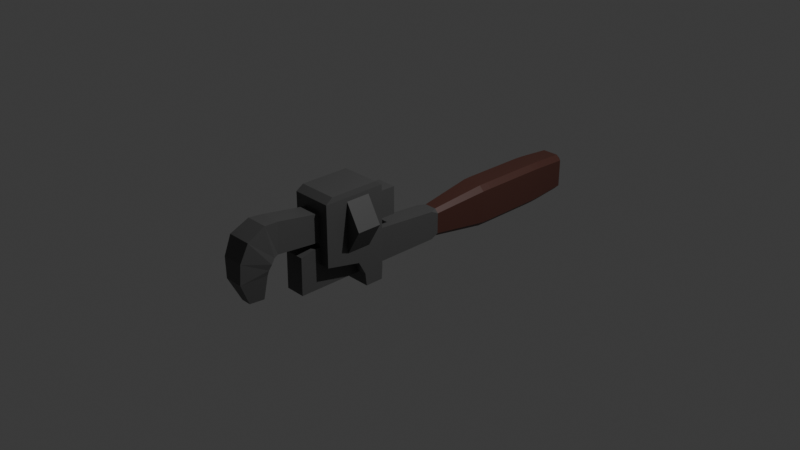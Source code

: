 # Source: Wrench.blend  (saved by Blender 4.2.66; exported with 4.5.12 LTS)
import bpy
from mathutils import Matrix  # noqa: F401  (used for matrix-valued properties, if any)

bpy.ops.wm.read_factory_settings(use_empty=True)
scene = bpy.context.scene
scene.name = 'Scene'

# ---- collections
col_collection = bpy.data.collections.new('Collection'); scene.collection.children.link(col_collection)

# ---- materials (node trees are filled in below, after node groups)
mat_metal = bpy.data.materials.new('Metal')
mat_metal.alpha_threshold = 0.0
mat_metal.roughness = 0.5
mat_metal.line_color = (0.0, 0.0, 0.0, 1.0)
mat_wood = bpy.data.materials.new('Wood')

# ---- material node trees
mat_metal.use_nodes = True; mat_metal.node_tree.nodes.clear()
_N = mat_metal.node_tree.nodes; _L = mat_metal.node_tree.links
n0 = _N.new('ShaderNodeOutputMaterial'); n0.name = 'Material Output'; n0.location = (300, 300)
n1 = _N.new('ShaderNodeBsdfPrincipled'); n1.name = 'Principled BSDF'; n1.location = (10, 300)
n1.inputs[0].default_value = (0.0919, 0.0919, 0.0919, 1.0)
n1.inputs[3].default_value = 1.45
_L.new(n1.outputs[0], n0.inputs[0])
n0.is_active_output = True
mat_wood.use_nodes = True; mat_wood.node_tree.nodes.clear()
_N = mat_wood.node_tree.nodes; _L = mat_wood.node_tree.links
n0 = _N.new('ShaderNodeBsdfPrincipled'); n0.name = 'Principled BSDF'; n0.location = (10, 300)
n0.inputs[0].default_value = (0.08821, 0.03238, 0.02424, 1.0)
n1 = _N.new('ShaderNodeOutputMaterial'); n1.name = 'Material Output'; n1.location = (300, 300)
_L.new(n0.outputs[0], n1.inputs[0])
n1.is_active_output = True

# ---- world
world_world = bpy.data.worlds.new('World'); scene.world = world_world
world_world.use_nodes = True; world_world.node_tree.nodes.clear()
_N = world_world.node_tree.nodes; _L = world_world.node_tree.links
n0 = _N.new('ShaderNodeOutputWorld'); n0.name = 'World Output'; n0.location = (300, 300)
n1 = _N.new('ShaderNodeBackground'); n1.name = 'Background'; n1.location = (10, 300)
n1.inputs[0].default_value = (0.05088, 0.05088, 0.05088, 1.0)
_L.new(n1.outputs[0], n0.inputs[0])
n0.is_active_output = True
world_world.color = (0.05088, 0.05088, 0.05088)
world_world.sun_shadow_jitter_overblur = 0.0

# ---- cameras
cam_camera = bpy.data.cameras.new('Camera')
cam_camera.clip_end = 100.0
cam_camera.ortho_scale = 7.314

# ---- lights
light_light = bpy.data.lights.new('Light', 'POINT')
light_light.energy = 1000.0
light_light.shadow_soft_size = 0.1

# ---- meshes
me_cube = bpy.data.meshes.new('Cube')
me_cube.from_pydata([(0.1097, -1.206, 0.1189), (0.1097, -1.161, -0.3194), (-0.1097, -1.206, 0.1189), (-0.1097, -1.161, -0.3194), (0.1097, -1.351, 0.08202), (0.1097, -1.356, -0.3194), (-0.1097, -1.351, 0.08202), (-0.1097, -1.356, -0.3194), (0.1097, -1.124, 0.4692), (0.1097, -1.123, 0.1715), (-0.1097, -1.124, 0.4692), (-0.1097, -1.123, 0.1715), (0.1097, -1.595, 0.5466), (0.1097, -1.615, 0.2199), (-0.1097, -1.595, 0.5466), (-0.1097, -1.615, 0.2199), (0.1097, -0.1728, 0.4522), (0.1097, -0.1719, 0.1546), (-0.1097, -0.1728, 0.4522), (-0.1097, -0.1719, 0.1546), (0.1213, -1.751, 0.5581), (0.1213, -1.664, 0.2067), (-0.1213, -1.751, 0.5581), (-0.1213, -1.664, 0.2067), (0.1315, -1.952, 0.4607), (0.1315, -1.705, 0.1556), (-0.1315, -1.952, 0.4607), (-0.1315, -1.705, 0.1556), (0.1177, -2.038, 0.2705), (0.1177, -1.731, 0.09965), (-0.1177, -2.038, 0.2705), (-0.1177, -1.731, 0.09965), (0.1024, -2.043, 0.05223), (0.1024, -1.738, 0.04638), (-0.1024, -2.043, 0.05223), (-0.1024, -1.738, 0.04638), (0.05604, -1.924, -0.2019), (0.05604, -1.757, -0.2167), (-0.05604, -1.924, -0.2019), (-0.05604, -1.757, -0.2167), (-0.2179, -1.122, -0.06751), (-0.2179, -1.122, 0.4554), (-0.2179, -0.434, -0.06751), (-0.2179, -0.434, 0.4554), (0.2179, -1.122, -0.06751), (0.2179, -1.122, 0.4554), (0.2179, -0.434, -0.06751), (0.2179, -0.434, 0.4554), (-0.2179, -0.6426, -0.4368), (-0.2179, -0.4428, -0.4368), (0.2179, -0.6426, -0.4368), (0.2179, -0.4428, -0.4368), (-0.2179, -0.434, -0.151), (-0.2179, -0.7371, -0.151), (0.2179, -0.7371, -0.151), (0.2179, -0.434, -0.151), (-0.2179, -0.434, -0.2983), (0.2179, -0.658, -0.2983), (-0.2179, -0.658, -0.2983), (0.2179, -0.434, -0.2983), (-0.2179, -1.122, 0.5887), (-0.212, -1.044, 0.6441), (-0.212, -0.5113, 0.6441), (-0.2179, -0.434, 0.5887), (0.212, -1.044, 0.6441), (0.2179, -1.122, 0.5887), (0.212, -0.5113, 0.6441), (0.2179, -0.434, 0.5887), (0.1105, 0.4443, -0.04806), (0.0689, 0.4443, -0.006483), (0.1097, 0.3612, -0.004387), (0.0689, 0.4443, -0.3206), (0.1105, 0.4443, -0.279), (0.1097, 0.3612, -0.3194), (-0.1105, 0.4443, -0.04806), (-0.1097, 0.3612, -0.004387), (-0.0689, 0.4443, -0.006483), (-0.0689, 0.4443, -0.3206), (-0.1097, 0.3612, -0.3194), (-0.1105, 0.4443, -0.279), (0.1473, 2.372, -0.009127), (0.08994, 2.427, -0.01254), (0.09236, 2.372, 0.04589), (0.09236, 2.372, -0.3729), (0.08994, 2.427, -0.3145), (0.1473, 2.372, -0.3179), (-0.1473, 2.372, -0.009127), (-0.09236, 2.372, 0.04589), (-0.08994, 2.427, -0.01254), (-0.09236, 2.372, -0.3729), (-0.1473, 2.372, -0.3179), (-0.08994, 2.427, -0.3145), (-0.1119, 1.072, -0.4007), (-0.1669, 1.072, -0.3458), (-0.1679, 1.182, -0.3472), (-0.113, 1.182, -0.4021), (-0.1091, 2.003, -0.3967), (-0.1117, 1.894, -0.4004), (-0.1666, 1.894, -0.3455), (-0.164, 2.003, -0.3417), (0.1091, 2.003, -0.3967), (0.164, 2.003, -0.3417), (0.1666, 1.894, -0.3455), (0.1117, 1.894, -0.4004), (0.1119, 1.072, -0.4007), (0.113, 1.182, -0.4021), (0.1679, 1.182, -0.3472), (0.1669, 1.072, -0.3458), (0.1119, 1.072, 0.07367), (0.1669, 1.072, 0.01874), (0.1679, 1.182, 0.02017), (0.113, 1.182, 0.07508), (0.1091, 2.003, 0.06964), (0.1117, 1.894, 0.07331), (0.1666, 1.894, 0.0184), (0.164, 2.003, 0.01462), (-0.1091, 2.003, 0.06964), (-0.164, 2.003, 0.01462), (-0.1666, 1.894, 0.0184), (-0.1117, 1.894, 0.07331), (-0.1119, 1.072, 0.07367), (-0.113, 1.182, 0.07508), (-0.1679, 1.182, 0.02017), (-0.1669, 1.072, 0.01874)], [], [(76, 69, 108, 120), (2, 3, 7, 6), (115, 101, 85, 80), (79, 74, 123, 93), (70, 75, 2, 0), (99, 117, 86, 90), (116, 112, 82, 87), (100, 96, 89, 83), (91, 88, 81, 84), (105, 95, 97, 103), (5, 4, 6, 7), (3, 1, 5, 7), (0, 2, 6, 4), (1, 0, 4, 5), (3, 2, 75, 78), (110, 106, 102, 114), (73, 70, 0, 1), (121, 111, 113, 119), (71, 77, 92, 104), (78, 73, 1, 3), (94, 122, 118, 98), (10, 11, 15, 14), (13, 12, 20, 21), (11, 9, 13, 15), (8, 10, 14, 12), (9, 8, 12, 13), (9, 11, 19, 17), (19, 18, 16, 17), (8, 9, 17, 16), (10, 8, 16, 18), (11, 10, 18, 19), (23, 21, 25, 27), (12, 14, 22, 20), (14, 15, 23, 22), (15, 13, 21, 23), (27, 25, 29, 31), (21, 20, 24, 25), (20, 22, 26, 24), (22, 23, 27, 26), (28, 30, 34, 32), (25, 24, 28, 29), (24, 26, 30, 28), (26, 27, 31, 30), (34, 35, 39, 38), (30, 31, 35, 34), (31, 29, 33, 35), (29, 28, 32, 33), (37, 36, 38, 39), (35, 33, 37, 39), (33, 32, 36, 37), (32, 34, 38, 36), (40, 41, 43, 42), (42, 43, 47, 46), (46, 47, 45, 44), (44, 45, 41, 40), (58, 56, 49, 48), (47, 43, 63, 67), (49, 51, 50, 48), (59, 57, 50, 51), (57, 58, 48, 50), (56, 59, 51, 49), (42, 46, 55, 52), (44, 40, 53, 54), (46, 44, 54, 55), (40, 42, 52, 53), (52, 55, 59, 56), (54, 53, 58, 57), (55, 54, 57, 59), (53, 52, 56, 58), (41, 45, 65, 60), (43, 41, 60, 63), (45, 47, 67, 65), (61, 62, 63, 60), (62, 66, 67, 63), (66, 64, 65, 67), (64, 61, 60, 65), (66, 62, 61, 64), (68, 69, 70), (71, 72, 73), (74, 75, 76), (77, 78, 79), (80, 81, 82), (83, 84, 85), (86, 87, 88), (89, 90, 91), (92, 93, 94, 95), (96, 97, 98, 99), (100, 101, 102, 103), (104, 105, 106, 107), (108, 109, 110, 111), (112, 113, 114, 115), (116, 117, 118, 119), (120, 121, 122, 123), (73, 78, 77, 71), (70, 73, 72, 68), (74, 79, 78, 75), (75, 70, 69, 76), (83, 89, 91, 84), (80, 85, 84, 81), (88, 91, 90, 86), (87, 82, 81, 88), (99, 90, 89, 96), (107, 72, 71, 104), (115, 80, 82, 112), (123, 74, 76, 120), (79, 93, 92, 77), (94, 98, 97, 95), (85, 101, 100, 83), (102, 106, 105, 103), (68, 109, 108, 69), (110, 114, 113, 111), (86, 117, 116, 87), (118, 122, 121, 119), (122, 94, 93, 123), (117, 99, 98, 118), (106, 110, 109, 107), (101, 115, 114, 102), (111, 121, 120, 108), (112, 116, 119, 113), (95, 105, 104, 92), (96, 100, 103, 97), (68, 72, 107, 109)])
me_cube.polygons.foreach_set('material_index', [1, 0, 1, 1, 0, 1, 1, 1, 1, 1, 0, 0, 0, 0, 0, 1, 0, 1, 1, 0, 1, 0, 0, 0, 0, 0, 0, 0, 0, 0, 0, 0, 0, 0, 0, 0, 0, 0, 0, 0, 0, 0, 0, 0, 0, 0, 0, 0, 0, 0, 0, 0, 0, 0, 0, 0, 0, 0, 0, 0, 0, 0, 0, 0, 0, 0, 0, 0, 0, 0, 0, 0, 0, 0, 0, 0, 0, 0, 0, 0, 0, 1, 1, 1, 1, 1, 1, 1, 1, 1, 1, 1, 1, 0, 0, 0, 0, 1, 1, 1, 1, 1, 1, 1, 1, 1, 1, 1, 1, 1, 1, 1, 1, 1, 1, 1, 1, 1, 1, 1, 1, 1])
_uv = me_cube.uv_layers.new(name='UVMap')
_uv.uv.foreach_set('vector', [0.8282, 0.5, 0.6718, 0.5, 0.6664, 0.5, 0.8336, 0.5, 0.625, 0.0, 0.375, 0.0, 0.375, 0.0, 0.625, 0.0, 0.5951, 0.5, 0.4049, 0.5, 0.4074, 0.5, 0.5926, 0.5, 0.4078, 0.25, 0.5922, 0.25, 0.5958, 0.25, 0.4042, 0.25, 0.625, 0.5065, 0.875, 0.5065, 0.875, 0.75, 0.625, 0.75, 0.4049, 0.25, 0.5951, 0.25, 0.5926, 0.25, 0.4074, 0.25, 0.8327, 0.5, 0.6673, 0.5, 0.6712, 0.5, 0.8288, 0.5, 0.3327, 0.5, 0.1673, 0.5, 0.1712, 0.5, 0.3288, 0.5, 0.4083, 0.2974, 0.5917, 0.2974, 0.5917, 0.4526, 0.4083, 0.4526, 0.3341, 0.5, 0.1659, 0.5, 0.1662, 0.5, 0.3338, 0.5, 0.375, 0.75, 0.625, 0.75, 0.625, 1.0, 0.375, 1.0, 0.125, 0.75, 0.375, 0.75, 0.375, 0.75, 0.125, 0.75, 0.625, 0.75, 0.875, 0.75, 0.875, 0.75, 0.625, 0.75, 0.375, 0.75, 0.625, 0.75, 0.625, 0.75, 0.375, 0.75, 0.375, 0.0, 0.625, 0.0, 0.625, 0.2435, 0.375, 0.2434, 0.5962, 0.5, 0.4038, 0.5, 0.404, 0.5, 0.596, 0.5, 0.375, 0.5066, 0.625, 0.5065, 0.625, 0.75, 0.375, 0.75, 0.8341, 0.5, 0.6659, 0.5, 0.6662, 0.5, 0.8338, 0.5, 0.3282, 0.5, 0.1718, 0.5, 0.1664, 0.5, 0.3336, 0.5, 0.125, 0.5066, 0.375, 0.5066, 0.375, 0.75, 0.125, 0.75, 0.4038, 0.25, 0.5962, 0.25, 0.596, 0.25, 0.404, 0.25, 0.625, 0.0, 0.375, 0.0, 0.375, 0.0, 0.625, 0.0, 0.375, 0.75, 0.625, 0.75, 0.625, 0.75, 0.375, 0.75, 0.125, 0.75, 0.375, 0.75, 0.375, 0.75, 0.125, 0.75, 0.625, 0.75, 0.875, 0.75, 0.875, 0.75, 0.625, 0.75, 0.375, 0.75, 0.625, 0.75, 0.625, 0.75, 0.375, 0.75, 0.375, 0.75, 0.125, 0.75, 0.125, 0.75, 0.375, 0.75, 0.125, 0.75, 0.875, 0.75, 0.625, 0.75, 0.375, 0.75, 0.625, 0.75, 0.375, 0.75, 0.375, 0.75, 0.625, 0.75, 0.875, 0.75, 0.625, 0.75, 0.625, 0.75, 0.875, 0.75, 0.375, 0.0, 0.625, 0.0, 0.625, 0.0, 0.375, 0.0, 0.125, 0.75, 0.375, 0.75, 0.375, 0.75, 0.125, 0.75, 0.625, 0.75, 0.875, 0.75, 0.875, 0.75, 0.625, 0.75, 0.625, 0.0, 0.375, 0.0, 0.375, 0.0, 0.625, 0.0, 0.125, 0.75, 0.375, 0.75, 0.375, 0.75, 0.125, 0.75, 0.125, 0.75, 0.375, 0.75, 0.375, 0.75, 0.125, 0.75, 0.375, 0.75, 0.625, 0.75, 0.625, 0.75, 0.375, 0.75, 0.625, 0.75, 0.875, 0.75, 0.875, 0.75, 0.625, 0.75, 0.625, 0.0, 0.375, 0.0, 0.375, 0.0, 0.625, 0.0, 0.625, 0.75, 0.875, 0.75, 0.875, 0.75, 0.625, 0.75, 0.375, 0.75, 0.625, 0.75, 0.625, 0.75, 0.375, 0.75, 0.625, 0.75, 0.875, 0.75, 0.875, 0.75, 0.625, 0.75, 0.625, 0.0, 0.375, 0.0, 0.375, 0.0, 0.625, 0.0, 0.625, 0.0, 0.375, 0.0, 0.375, 0.0, 0.625, 0.0, 0.625, 0.0, 0.375, 0.0, 0.375, 0.0, 0.625, 0.0, 0.125, 0.75, 0.375, 0.75, 0.375, 0.75, 0.125, 0.75, 0.375, 0.75, 0.625, 0.75, 0.625, 0.75, 0.375, 0.75, 0.375, 0.75, 0.625, 0.75, 0.625, 1.0, 0.375, 1.0, 0.125, 0.75, 0.375, 0.75, 0.375, 0.75, 0.125, 0.75, 0.375, 0.75, 0.625, 0.75, 0.625, 0.75, 0.375, 0.75, 0.625, 0.75, 0.875, 0.75, 0.875, 0.75, 0.625, 0.75, 0.375, 0.0, 0.625, 0.0, 0.625, 0.25, 0.375, 0.25, 0.375, 0.25, 0.625, 0.25, 0.625, 0.5, 0.375, 0.5, 0.375, 0.5, 0.625, 0.5, 0.625, 0.75, 0.375, 0.75, 0.375, 0.75, 0.625, 0.75, 0.625, 1.0, 0.375, 1.0, 0.375, 0.0, 0.375, 0.25, 0.375, 0.25, 0.375, 0.0, 0.625, 0.5, 0.625, 0.25, 0.625, 0.25, 0.625, 0.5, 0.125, 0.5, 0.375, 0.5, 0.375, 0.75, 0.125, 0.75, 0.375, 0.5, 0.375, 0.75, 0.375, 0.75, 0.375, 0.5, 0.375, 0.75, 0.375, 1.0, 0.375, 1.0, 0.375, 0.75, 0.375, 0.25, 0.375, 0.5, 0.375, 0.5, 0.375, 0.25, 0.375, 0.25, 0.375, 0.5, 0.375, 0.5, 0.375, 0.25, 0.375, 0.75, 0.375, 1.0, 0.375, 1.0, 0.375, 0.75, 0.375, 0.5, 0.375, 0.75, 0.375, 0.75, 0.375, 0.5, 0.375, 0.0, 0.375, 0.25, 0.375, 0.25, 0.375, 0.0, 0.375, 0.25, 0.375, 0.5, 0.375, 0.5, 0.375, 0.25, 0.375, 0.75, 0.375, 1.0, 0.375, 1.0, 0.375, 0.75, 0.375, 0.5, 0.375, 0.75, 0.375, 0.75, 0.375, 0.5, 0.375, 0.0, 0.375, 0.25, 0.375, 0.25, 0.375, 0.0, 0.625, 1.0, 0.625, 0.75, 0.625, 0.75, 0.625, 1.0, 0.625, 0.25, 0.625, 0.0, 0.625, 0.0, 0.625, 0.25, 0.625, 0.75, 0.625, 0.5, 0.625, 0.5, 0.625, 0.75, 0.8438, 0.7219, 0.8438, 0.5281, 0.875, 0.5, 0.875, 0.75, 0.8438, 0.5281, 0.6562, 0.5281, 0.625, 0.5, 0.875, 0.5, 0.6562, 0.5281, 0.6562, 0.7219, 0.625, 0.75, 0.625, 0.5, 0.6562, 0.7219, 0.8438, 0.7219, 0.875, 0.75, 0.625, 0.75, 0.6562, 0.5281, 0.8438, 0.5281, 0.8438, 0.7219, 0.6562, 0.7219, 0.5922, 0.5, 0.6718, 0.5, 0.625, 0.5065, 0.3282, 0.5, 0.4078, 0.5, 0.375, 0.5066, 0.5922, 0.25, 0.625, 0.25, 0.625, 0.25, 0.1718, 0.5, 0.125, 0.5, 0.125, 0.5, 0.5937, 0.5, 0.5917, 0.4526, 0.625, 0.4547, 0.3288, 0.5, 0.3276, 0.5, 0.375, 0.5, 0.5926, 0.25, 0.625, 0.25, 0.5917, 0.25, 0.1712, 0.5, 0.125, 0.5, 0.1724, 0.5, 0.1667, 0.5, 0.1258, 0.5, 0.125, 0.5, 0.1659, 0.5, 0.1681, 0.5, 0.1662, 0.5, 0.125, 0.5, 0.1269, 0.5, 0.3327, 0.5, 0.4049, 0.5, 0.404, 0.5, 0.3338, 0.5, 0.3336, 0.5, 0.3341, 0.5, 0.4038, 0.5, 0.4042, 0.5, 0.6664, 0.5, 0.5958, 0.5, 0.5962, 0.5, 0.6659, 0.5, 0.6673, 0.5, 0.6662, 0.5, 0.596, 0.5, 0.5951, 0.5, 0.6231, 0.25, 0.5941, 0.25, 0.596, 0.25, 0.625, 0.25, 0.6242, 0.25, 0.625, 0.25, 0.5962, 0.25, 0.5954, 0.25, 0.375, 0.5066, 0.125, 0.5066, 0.1718, 0.5, 0.3282, 0.5, 0.625, 0.5065, 0.375, 0.5066, 0.4078, 0.5, 0.5922, 0.5, 0.5922, 0.25, 0.4078, 0.25, 0.375, 0.2434, 0.625, 0.2435, 0.875, 0.5065, 0.625, 0.5065, 0.6718, 0.5, 0.8282, 0.5, 0.3288, 0.5, 0.1712, 0.5, 0.1724, 0.5, 0.3276, 0.5, 0.5926, 0.5, 0.4074, 0.5, 0.4083, 0.4526, 0.5917, 0.4526, 0.5917, 0.2974, 0.4083, 0.2974, 0.4074, 0.25, 0.5926, 0.25, 0.625, 0.2953, 0.625, 0.4547, 0.5917, 0.4526, 0.5917, 0.2974, 0.125, 0.5, 0.125, 0.5, 0.1712, 0.5, 0.1673, 0.5, 0.4042, 0.5, 0.4078, 0.5, 0.3282, 0.5, 0.3336, 0.5, 0.5951, 0.5, 0.5926, 0.5, 0.6712, 0.5, 0.6673, 0.5, 0.5958, 0.25, 0.5922, 0.25, 0.625, 0.25, 0.625, 0.25, 0.125, 0.5, 0.125, 0.5, 0.1664, 0.5, 0.1718, 0.5, 0.125, 0.5, 0.125, 0.5, 0.1662, 0.5, 0.1659, 0.5, 0.4074, 0.5, 0.4049, 0.5, 0.3327, 0.5, 0.3288, 0.5, 0.404, 0.5, 0.4038, 0.5, 0.3341, 0.5, 0.3338, 0.5, 0.5922, 0.5, 0.5958, 0.5, 0.6664, 0.5, 0.6718, 0.5, 0.5962, 0.5, 0.596, 0.5, 0.6662, 0.5, 0.6659, 0.5, 0.5926, 0.25, 0.5951, 0.25, 0.625, 0.25, 0.625, 0.25, 0.596, 0.25, 0.5962, 0.25, 0.625, 0.25, 0.625, 0.25, 0.5962, 0.25, 0.4038, 0.25, 0.4042, 0.25, 0.5958, 0.25, 0.5951, 0.25, 0.4049, 0.25, 0.404, 0.25, 0.596, 0.25, 0.4038, 0.5, 0.5962, 0.5, 0.5958, 0.5, 0.4042, 0.5, 0.4049, 0.5, 0.5951, 0.5, 0.596, 0.5, 0.404, 0.5, 0.6659, 0.5, 0.8341, 0.5, 0.8336, 0.5, 0.6664, 0.5, 0.6673, 0.5, 0.8327, 0.5, 0.8338, 0.5, 0.6662, 0.5, 0.1659, 0.5, 0.3341, 0.5, 0.3336, 0.5, 0.1664, 0.5, 0.1673, 0.5, 0.3327, 0.5, 0.3338, 0.5, 0.1662, 0.5, 0.5922, 0.5, 0.4078, 0.5, 0.4042, 0.5, 0.5958, 0.5])
me_cube.materials.append(mat_metal)
me_cube.materials.append(mat_wood)
me_cube.use_mirror_vertex_groups = False
me_cube.update()
me_cylinder = bpy.data.meshes.new('Cylinder')
me_cylinder.from_pydata([(0.0, 1.0, -1.0), (0.0, 1.0, 1.0), (0.866, 0.5, -1.0), (0.866, 0.5, 1.0), (0.866, -0.5, -1.0), (0.866, -0.5, 1.0), (0.0, -1.0, -1.0), (0.0, -1.0, 1.0), (-0.866, -0.5, -1.0), (-0.866, -0.5, 1.0), (-0.866, 0.5, -1.0), (-0.866, 0.5, 1.0)], [], [(0, 1, 3, 2), (2, 3, 5, 4), (4, 5, 7, 6), (6, 7, 9, 8), (3, 1, 11, 9, 7, 5), (8, 9, 11, 10), (10, 11, 1, 0), (0, 2, 4, 6, 8, 10)])
_uv = me_cylinder.uv_layers.new(name='UVMap')
_uv.uv.foreach_set('vector', [1.0, 0.5, 1.0, 1.0, 0.8333, 1.0, 0.8333, 0.5, 0.8333, 0.5, 0.8333, 1.0, 0.6667, 1.0, 0.6667, 0.5, 0.6667, 0.5, 0.6667, 1.0, 0.5, 1.0, 0.5, 0.5, 0.5, 0.5, 0.5, 1.0, 0.3333, 1.0, 0.3333, 0.5, 0.4578, 0.37, 0.25, 0.49, 0.04215, 0.37, 0.04215, 0.13, 0.25, 0.01, 0.4578, 0.13, 0.3333, 0.5, 0.3333, 1.0, 0.1667, 1.0, 0.1667, 0.5, 0.1667, 0.5, 0.1667, 1.0, -8.941e-08, 1.0, -8.941e-08, 0.5, 0.75, 0.49, 0.9578, 0.37, 0.9578, 0.13, 0.75, 0.01, 0.5422, 0.13, 0.5422, 0.37])
me_cylinder.materials.append(mat_metal)
me_cylinder.update()

# ---- objects
ob_cube = bpy.data.objects.new('Cube', me_cube)
ob_light_noimp = bpy.data.objects.new('Light-noimp', light_light)
ob_camera_noimp = bpy.data.objects.new('Camera-noimp', cam_camera)
ob_empty_noimp = bpy.data.objects.new('Empty-noimp', None)
ob_cylinder = bpy.data.objects.new('Cylinder', me_cylinder)

# ---- transforms, parenting, visibility, modifiers, constraints
ob_cube.location = (0.0, 0.0, 0.0)
ob_cube.lock_rotations_4d = False
ob_cube.empty_display_type = 'ARROWS'
ob_cube.lineart.crease_threshold = 0.0
ob_light_noimp.location = (4.076, 1.005, 5.904)
ob_light_noimp.rotation_euler = (0.6503, 0.05522, 1.866)
ob_light_noimp.lock_rotations_4d = False
ob_light_noimp.empty_display_type = 'ARROWS'
ob_light_noimp.color = (0.0, 0.0, 0.0, 0.0)
ob_light_noimp.lineart.crease_threshold = 0.0
ob_camera_noimp.location = (7.359, -6.926, 4.958)
ob_camera_noimp.rotation_euler = (1.109, 0.0, 0.8149)
ob_camera_noimp.lock_rotations_4d = False
ob_camera_noimp.empty_display_type = 'ARROWS'
ob_camera_noimp.color = (0.0, 0.0, 0.0, 0.0)
ob_camera_noimp.display_type = 'WIRE'
ob_camera_noimp.lineart.crease_threshold = 0.0
ob_empty_noimp.location = (0.0, 0.0, 0.0)
ob_empty_noimp.rotation_euler = (1.571, -0.0, 4.712)
ob_empty_noimp.empty_display_type = 'IMAGE'
ob_empty_noimp.empty_display_size = 5.0
ob_empty_noimp.use_empty_image_alpha = True
ob_empty_noimp.color = (1.0, 1.0, 1.0, 0.3)
ob_cylinder.location = (0.0, -0.7371, 0.2736)
ob_cylinder.rotation_euler = (1.571, 1.571, 0.0)
ob_cylinder.scale = (0.3726, 0.3769, 0.133)

# ---- collection membership
col_collection.objects.link(ob_cube)
col_collection.objects.link(ob_light_noimp)
col_collection.objects.link(ob_camera_noimp)
col_collection.objects.link(ob_empty_noimp)
col_collection.objects.link(ob_cylinder)

# ---- scene / render settings (as saved in the file)
scene.camera = ob_camera_noimp
scene.frame_start = 1; scene.frame_end = 250; scene.frame_set(1)
scene.render.engine = 'BLENDER_EEVEE_NEXT'
bpy.context.view_layer.update()
